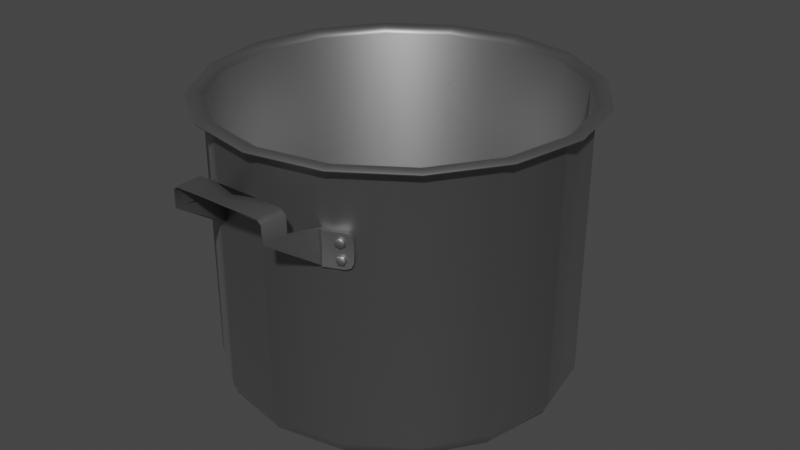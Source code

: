 # Source: Pot.blend  (saved by Blender 2.93.20; exported with 4.5.12 LTS)
import bpy
from mathutils import Matrix  # noqa: F401  (used for matrix-valued properties, if any)

bpy.ops.wm.read_factory_settings(use_empty=True)
scene = bpy.context.scene
scene.name = 'Scene'

# ---- collections
col_collection = bpy.data.collections.new('Collection'); scene.collection.children.link(col_collection)

# ---- materials (node trees are filled in below, after node groups)
mat_pot_m = bpy.data.materials.new('Pot_M')

# ---- node groups
ng_auto_smooth = bpy.data.node_groups.new('Auto Smooth', 'GeometryNodeTree')
_s = ng_auto_smooth.interface.new_socket(name='Geometry', in_out='OUTPUT', socket_type='NodeSocketGeometry')
_s = ng_auto_smooth.interface.new_socket(name='Geometry', in_out='INPUT', socket_type='NodeSocketGeometry')
_s = ng_auto_smooth.interface.new_socket(name='Angle', in_out='INPUT', socket_type='NodeSocketFloat')
_s.subtype = 'ANGLE'
_s.min_value = 0.0
_s.max_value = 3.142
ng_auto_smooth.is_modifier = True
_N = ng_auto_smooth.nodes; _L = ng_auto_smooth.links
n0 = _N.new('NodeGroupOutput'); n0.name = 'Group Output'; n0.location = (480, -100)
n1 = _N.new('NodeGroupInput'); n1.name = 'Group Input'; n1.location = (-420, -300)
n2 = _N.new('NodeGroupInput'); n2.name = 'Group Input.001'; n2.location = (-60, -100)
n3 = _N.new('GeometryNodeSetShadeSmooth'); n3.name = 'Set Shade Smooth'; n3.location = (120, -100)
n3.domain = 'EDGE'
n4 = _N.new('GeometryNodeSetShadeSmooth'); n4.name = 'Set Shade Smooth.001'; n4.location = (300, -100)
n5 = _N.new('GeometryNodeInputMeshEdgeAngle'); n5.name = 'Edge Angle'; n5.location = (-420, -220)
n6 = _N.new('GeometryNodeInputEdgeSmooth'); n6.name = 'Is Edge Smooth'; n6.location = (-60, -160)
n7 = _N.new('GeometryNodeInputShadeSmooth'); n7.name = 'Is Face Smooth'; n7.location = (-240, -340)
n8 = _N.new('FunctionNodeBooleanMath'); n8.name = 'Boolean Math'; n8.location = (-60, -220)
n9 = _N.new('FunctionNodeCompare'); n9.name = 'Compare'; n9.location = (-240, -180)
n9.operation = 'LESS_EQUAL'
_L.new(n5.outputs[0], n9.inputs[0])
_L.new(n4.outputs[0], n0.inputs[0])
_L.new(n1.outputs[1], n9.inputs[1])
_L.new(n9.outputs[0], n8.inputs[0])
_L.new(n7.outputs[0], n8.inputs[1])
_L.new(n2.outputs[0], n3.inputs[0])
_L.new(n6.outputs[0], n3.inputs[1])
_L.new(n3.outputs[0], n4.inputs[0])
_L.new(n8.outputs[0], n3.inputs[2])
n0.is_active_output = True

# ---- material node trees
mat_pot_m.use_nodes = True; mat_pot_m.node_tree.nodes.clear()
_N = mat_pot_m.node_tree.nodes; _L = mat_pot_m.node_tree.links
n0 = _N.new('ShaderNodeBsdfPrincipled'); n0.name = 'Principled BSDF'; n0.location = (10, 300)
n0.distribution = 'GGX'
n0.subsurface_method = 'BURLEY'
n0.inputs[0].default_value = (0.3108, 0.3108, 0.3108, 1.0)
n0.inputs[1].default_value = 0.9412
n0.inputs[3].default_value = 1.45
n0.inputs[27].default_value = (0.0, 0.0, 0.0, 1.0)
n0.inputs[28].default_value = 1.0
n1 = _N.new('ShaderNodeOutputMaterial'); n1.name = 'Material Output'; n1.location = (300, 300)
_L.new(n0.outputs[0], n1.inputs[0])
n1.is_active_output = True

# ---- world
world_world = bpy.data.worlds.new('World'); scene.world = world_world
world_world.use_nodes = True; world_world.node_tree.nodes.clear()
_N = world_world.node_tree.nodes; _L = world_world.node_tree.links
n0 = _N.new('ShaderNodeOutputWorld'); n0.name = 'World Output'; n0.location = (300, 300)
n1 = _N.new('ShaderNodeBackground'); n1.name = 'Background'; n1.location = (10, 300)
n1.inputs[0].default_value = (0.05088, 0.05088, 0.05088, 1.0)
_L.new(n1.outputs[0], n0.inputs[0])
n0.is_active_output = True
world_world.color = (0.05088, 0.05088, 0.05088)
world_world.use_sun_shadow = False
world_world.sun_shadow_jitter_overblur = 0.0

# ---- meshes
me_plane = bpy.data.meshes.new('Plane')
me_plane.from_pydata([(0.0, 0.0, 0.0), (2.638e-08, 0.6036, 0.0), (-2.638e-08, -0.6036, 0.0), (-0.6036, 2.638e-08, 0.0), (0.6036, -2.638e-08, 0.0), (0.5152, -0.5152, 0.0), (-0.5152, -0.5152, 0.0), (-0.5152, 0.5152, 0.0), (0.5152, 0.5152, 0.0), (-0.8211, -0.8211, 1.826), (0.8211, -0.8211, 1.826), (-0.8211, 0.8211, 1.826), (0.8211, 0.8211, 1.826), (-1.161, 9.433e-08, 1.826), (-1.204e-07, -1.161, 1.826), (1.161, -1.018e-07, 1.826), (7.57e-08, 1.161, 1.826), (-1.073, -0.4444, 1.826), (0.4444, -1.073, 1.826), (1.073, 0.4444, 1.826), (-0.4444, 1.073, 1.826), (-1.073, 0.4444, 1.826), (-0.4444, -1.073, 1.826), (1.073, -0.4444, 1.826), (0.4444, 1.073, 1.826), (-0.7573, -0.7573, 0.0), (-0.8211, -0.8211, 0.1006), (-0.8024, -0.8024, 0.02946), (0.7573, -0.7573, 0.0), (0.8211, -0.8211, 0.1006), (0.8024, -0.8024, 0.02946), (-0.7573, 0.7573, 0.0), (-0.8211, 0.8211, 0.1006), (-0.8024, 0.8024, 0.02946), (0.7573, 0.7573, 0.0), (0.8211, 0.8211, 0.1006), (0.8024, 0.8024, 0.02946), (-1.049, 8.063e-08, 0.0), (-1.161, 9.433e-08, 0.1006), (-1.128, 9.034e-08, 0.02946), (-1.015e-07, -1.049, 0.0), (-1.204e-07, -1.161, 0.1006), (-1.148e-07, -1.128, 0.02946), (1.049, -8.658e-08, 0.0), (1.161, -1.018e-07, 0.1006), (1.128, -9.732e-08, 0.02946), (6.576e-08, 1.049, 0.0), (7.57e-08, 1.161, 0.1006), (7.288e-08, 1.128, 0.02946), (-1.073, -0.4444, 0.1006), (-0.9571, -0.459, 0.0), (-1.039, -0.4487, 0.02946), (0.4444, -1.073, 0.1006), (0.459, -0.9571, 0.0), (0.4487, -1.039, 0.02946), (1.073, 0.4444, 0.1006), (0.9571, 0.459, 0.0), (1.039, 0.4487, 0.02946), (-0.4444, 1.073, 0.1006), (-0.459, 0.9571, 0.0), (-0.4487, 1.039, 0.02946), (-1.073, 0.4444, 0.1006), (-0.9571, 0.459, 0.0), (-1.039, 0.4487, 0.02946), (-0.4444, -1.073, 0.1006), (-0.459, -0.9571, 0.0), (-0.4487, -1.039, 0.02946), (1.073, -0.4444, 0.1006), (0.9571, -0.459, 0.0), (1.039, -0.4487, 0.02946), (0.4444, 1.073, 0.1006), (0.459, 0.9571, 0.0), (0.4487, 1.039, 0.02946), (-0.8313, -0.8313, 1.85), (0.8313, -0.8313, 1.85), (-0.8313, 0.8313, 1.85), (0.8313, 0.8313, 1.85), (-1.176, 9.551e-08, 1.85), (-1.219e-07, -1.176, 1.85), (1.176, -1.03e-07, 1.85), (7.669e-08, 1.176, 1.85), (-1.086, -0.4499, 1.85), (0.4499, -1.086, 1.85), (1.086, 0.4499, 1.85), (-0.4499, 1.086, 1.85), (-1.086, 0.4499, 1.85), (-0.4499, -1.086, 1.85), (1.086, -0.4499, 1.85), (0.4499, 1.086, 1.85), (-0.8664, -0.8686, 1.87), (0.8664, -0.8686, 1.87), (-0.8664, 0.8642, 1.87), (0.8664, 0.8642, 1.87), (-1.225, -0.002212, 1.87), (-1.268e-07, -1.227, 1.87), (1.225, -0.002212, 1.87), (8.016e-08, 1.223, 1.87), (-1.132, -0.4711, 1.87), (0.4689, -1.134, 1.87), (1.132, 0.4667, 1.87), (-0.4689, 1.13, 1.87), (-1.132, 0.4667, 1.87), (-0.4689, -1.134, 1.87), (1.132, -0.4711, 1.87), (0.4689, 1.13, 1.87), (-0.8874, -0.8896, 1.848), (0.8874, -0.8896, 1.848), (-0.8874, 0.8852, 1.848), (0.8874, 0.8852, 1.848), (-1.255, -0.002212, 1.848), (-1.3e-07, -1.257, 1.848), (1.255, -0.002212, 1.848), (8.195e-08, 1.253, 1.848), (-1.159, -0.4825, 1.848), (0.4802, -1.162, 1.848), (1.159, 0.478, 1.848), (-0.4802, 1.157, 1.848), (-1.159, 0.478, 1.848), (-0.4802, -1.162, 1.848), (1.159, -0.4825, 1.848), (0.4802, 1.157, 1.848)], [], [(35, 70, 24, 12), (47, 58, 20, 16), (6, 3, 0, 2), (44, 55, 19, 15), (2, 0, 4, 5), (67, 44, 15, 23), (29, 67, 23, 10), (38, 49, 17, 13), (26, 64, 22, 9), (41, 52, 18, 14), (32, 61, 21, 11), (50, 37, 3, 6), (3, 7, 1, 0), (7, 59, 46, 1), (0, 1, 8, 4), (70, 47, 16, 24), (37, 62, 7, 3), (61, 38, 13, 21), (64, 41, 14, 22), (65, 6, 2, 40), (40, 2, 5, 53), (5, 4, 43, 68), (4, 8, 56, 43), (1, 46, 71, 8), (25, 50, 6, 65), (53, 5, 68, 28), (55, 35, 12, 19), (8, 71, 34, 56), (52, 29, 10, 18), (62, 31, 59, 7), (58, 32, 11, 20), (50, 25, 27, 51), (51, 27, 26, 49), (53, 28, 30, 54), (54, 30, 29, 52), (56, 34, 36, 57), (57, 36, 35, 55), (59, 31, 33, 60), (60, 33, 32, 58), (62, 37, 39, 63), (63, 39, 38, 61), (65, 40, 42, 66), (66, 42, 41, 64), (68, 43, 45, 69), (69, 45, 44, 67), (71, 46, 48, 72), (72, 48, 47, 70), (37, 50, 51, 39), (39, 51, 49, 38), (40, 53, 54, 42), (42, 54, 52, 41), (43, 56, 57, 45), (45, 57, 55, 44), (46, 59, 60, 48), (48, 60, 58, 47), (31, 62, 63, 33), (33, 63, 61, 32), (25, 65, 66, 27), (27, 66, 64, 26), (28, 68, 69, 30), (30, 69, 67, 29), (34, 71, 72, 36), (36, 72, 70, 35), (49, 26, 9, 17), (24, 16, 80, 88), (17, 9, 73, 81), (12, 24, 88, 76), (13, 17, 81, 77), (18, 10, 74, 82), (14, 18, 82, 78), (19, 12, 76, 83), (15, 19, 83, 79), (20, 11, 75, 84), (16, 20, 84, 80), (21, 13, 77, 85), (11, 21, 85, 75), (22, 14, 78, 86), (9, 22, 86, 73), (23, 15, 79, 87), (10, 23, 87, 74), (78, 82, 98, 94), (83, 76, 92, 99), (79, 83, 99, 95), (84, 75, 91, 100), (80, 84, 100, 96), (85, 77, 93, 101), (75, 85, 101, 91), (86, 78, 94, 102), (73, 86, 102, 89), (87, 79, 95, 103), (74, 87, 103, 90), (88, 80, 96, 104), (81, 73, 89, 97), (76, 88, 104, 92), (77, 81, 97, 93), (82, 74, 90, 98), (90, 103, 119, 106), (104, 96, 112, 120), (97, 89, 105, 113), (92, 104, 120, 108), (93, 97, 113, 109), (98, 90, 106, 114), (94, 98, 114, 110), (99, 92, 108, 115), (95, 99, 115, 111), (100, 91, 107, 116), (96, 100, 116, 112), (101, 93, 109, 117), (91, 101, 117, 107), (102, 94, 110, 118), (89, 102, 118, 105), (103, 95, 111, 119)])
me_plane.polygons.foreach_set('use_smooth', [True] * 112)
_k = set([(105, 113), (105, 118), (106, 114), (106, 119), (107, 116), (107, 117), (108, 115), (108, 120), (109, 113), (109, 117), (110, 114), (110, 118), (111, 115), (111, 119), (112, 116), (112, 120)])
me_plane.attributes.new('sharp_edge', 'BOOLEAN', 'EDGE').data.foreach_set('value', [ (min(e.vertices), max(e.vertices)) in _k for e in me_plane.edges])
_uv = me_plane.uv_layers.new(name='UVMap')
_uv.uv.foreach_set('vector', [1.0, 1.0, 0.75, 1.0, 0.75, 1.0, 1.0, 1.0, 0.5, 1.0, 0.25, 1.0, 0.25, 1.0, 0.5, 1.0, 0.25, 0.25, 0.25, 0.5, 0.5, 0.5, 0.5, 0.25, 1.0, 0.5, 1.0, 0.75, 1.0, 0.75, 1.0, 0.5, 0.5, 0.25, 0.5, 0.5, 0.75, 0.5, 0.75, 0.25, 1.0, 0.25, 1.0, 0.5, 1.0, 0.5, 1.0, 0.25, 1.0, 0.0, 1.0, 0.25, 1.0, 0.25, 1.0, 0.0, 0.0, 0.5, 0.0, 0.25, 0.0, 0.25, 0.0, 0.5, 0.0, 0.0, 0.25, 0.0, 0.25, 0.0, 0.0, 0.0, 0.5, 0.0, 0.75, 0.0, 0.75, 0.0, 0.5, 0.0, 0.0, 1.0, 0.0, 0.75, 0.0, 0.75, 0.0, 1.0, 0.05186, 0.25, 0.05038, 0.5, 0.25, 0.5, 0.25, 0.25, 0.25, 0.5, 0.25, 0.75, 0.5, 0.75, 0.5, 0.5, 0.25, 0.75, 0.25, 0.9481, 0.5, 0.9496, 0.5, 0.75, 0.5, 0.5, 0.5, 0.75, 0.75, 0.75, 0.75, 0.5, 0.75, 1.0, 0.5, 1.0, 0.5, 1.0, 0.75, 1.0, 0.05038, 0.5, 0.05186, 0.75, 0.25, 0.75, 0.25, 0.5, 0.0, 0.75, 0.0, 0.5, 0.0, 0.5, 0.0, 0.75, 0.25, 0.0, 0.5, 0.0, 0.5, 0.0, 0.25, 0.0, 0.25, 0.05186, 0.25, 0.25, 0.5, 0.25, 0.5, 0.05038, 0.5, 0.05038, 0.5, 0.25, 0.75, 0.25, 0.75, 0.05186, 0.75, 0.25, 0.75, 0.5, 0.9496, 0.5, 0.9481, 0.25, 0.75, 0.5, 0.75, 0.75, 0.9481, 0.75, 0.9496, 0.5, 0.5, 0.75, 0.5, 0.9496, 0.75, 0.9481, 0.75, 0.75, 0.07016, 0.07016, 0.05186, 0.25, 0.25, 0.25, 0.25, 0.05186, 0.75, 0.05186, 0.75, 0.25, 0.9481, 0.25, 0.9298, 0.07016, 1.0, 0.75, 1.0, 1.0, 1.0, 1.0, 1.0, 0.75, 0.75, 0.75, 0.75, 0.9481, 0.9298, 0.9298, 0.9481, 0.75, 0.75, 0.0, 1.0, 0.0, 1.0, 0.0, 0.75, 0.0, 0.05186, 0.75, 0.07016, 0.9298, 0.25, 0.9481, 0.25, 0.75, 0.25, 1.0, 0.0, 1.0, 0.0, 1.0, 0.25, 1.0, 0.05186, 0.25, 0.07016, 0.07016, 0.001423, 0.001423, 0.0, 0.2438, 0.0, 0.2438, 0.001423, 0.001423, 0.0, 0.0, 0.0, 0.25, 0.75, 0.05186, 0.9298, 0.07016, 0.9986, 0.001423, 0.7562, 0.0, 0.7562, 0.0, 0.9986, 0.001423, 1.0, 0.0, 0.75, 0.0, 0.9481, 0.75, 0.9298, 0.9298, 0.9986, 0.9986, 1.0, 0.7562, 1.0, 0.7562, 0.9986, 0.9986, 1.0, 1.0, 1.0, 0.75, 0.25, 0.9481, 0.07016, 0.9298, 0.001423, 0.9986, 0.2438, 1.0, 0.2438, 1.0, 0.001423, 0.9986, 0.0, 1.0, 0.25, 1.0, 0.05186, 0.75, 0.05038, 0.5, 0.0, 0.5, 0.0, 0.7562, 0.0, 0.7562, 0.0, 0.5, 0.0, 0.5, 0.0, 0.75, 0.25, 0.05186, 0.5, 0.05038, 0.5, 0.0, 0.2438, 0.0, 0.2438, 0.0, 0.5, 0.0, 0.5, 0.0, 0.25, 0.0, 0.9481, 0.25, 0.9496, 0.5, 1.0, 0.5, 1.0, 0.2438, 1.0, 0.2438, 1.0, 0.5, 1.0, 0.5, 1.0, 0.25, 0.75, 0.9481, 0.5, 0.9496, 0.5, 1.0, 0.7562, 1.0, 0.7562, 1.0, 0.5, 1.0, 0.5, 1.0, 0.75, 1.0, 0.05038, 0.5, 0.05186, 0.25, 0.0, 0.2438, 0.0, 0.5, 0.0, 0.5, 0.0, 0.2438, 0.0, 0.25, 0.0, 0.5, 0.5, 0.05038, 0.75, 0.05186, 0.7562, 0.0, 0.5, 0.0, 0.5, 0.0, 0.7562, 0.0, 0.75, 0.0, 0.5, 0.0, 0.9496, 0.5, 0.9481, 0.75, 1.0, 0.7562, 1.0, 0.5, 1.0, 0.5, 1.0, 0.7562, 1.0, 0.75, 1.0, 0.5, 0.5, 0.9496, 0.25, 0.9481, 0.2438, 1.0, 0.5, 1.0, 0.5, 1.0, 0.2438, 1.0, 0.25, 1.0, 0.5, 1.0, 0.07016, 0.9298, 0.05186, 0.75, 0.0, 0.7562, 0.001423, 0.9986, 0.001423, 0.9986, 0.0, 0.7562, 0.0, 0.75, 0.0, 1.0, 0.07016, 0.07016, 0.25, 0.05186, 0.2438, 0.0, 0.001423, 0.001423, 0.001423, 0.001423, 0.2438, 0.0, 0.25, 0.0, 0.0, 0.0, 0.9298, 0.07016, 0.9481, 0.25, 1.0, 0.2438, 0.9986, 0.001423, 0.9986, 0.001423, 1.0, 0.2438, 1.0, 0.25, 1.0, 0.0, 0.9298, 0.9298, 0.75, 0.9481, 0.7562, 1.0, 0.9986, 0.9986, 0.9986, 0.9986, 0.7562, 1.0, 0.75, 1.0, 1.0, 1.0, 0.0, 0.25, 0.0, 0.0, 0.0, 0.0, 0.0, 0.25, 0.75, 1.0, 0.5, 1.0, 0.5, 1.0, 0.75, 1.0, 0.0, 0.25, 0.0, 0.0, 0.0, 0.0, 0.0, 0.25, 1.0, 1.0, 0.75, 1.0, 0.75, 1.0, 1.0, 1.0, 0.0, 0.5, 0.0, 0.25, 0.0, 0.25, 0.0, 0.5, 0.75, 0.0, 1.0, 0.0, 1.0, 0.0, 0.75, 0.0, 0.5, 0.0, 0.75, 0.0, 0.75, 0.0, 0.5, 0.0, 1.0, 0.75, 1.0, 1.0, 1.0, 1.0, 1.0, 0.75, 1.0, 0.5, 1.0, 0.75, 1.0, 0.75, 1.0, 0.5, 0.25, 1.0, 0.0, 1.0, 0.0, 1.0, 0.25, 1.0, 0.5, 1.0, 0.25, 1.0, 0.25, 1.0, 0.5, 1.0, 0.0, 0.75, 0.0, 0.5, 0.0, 0.5, 0.0, 0.75, 0.0, 1.0, 0.0, 0.75, 0.0, 0.75, 0.0, 1.0, 0.25, 0.0, 0.5, 0.0, 0.5, 0.0, 0.25, 0.0, 0.0, 0.0, 0.25, 0.0, 0.25, 0.0, 0.0, 0.0, 1.0, 0.25, 1.0, 0.5, 1.0, 0.5, 1.0, 0.25, 1.0, 0.0, 1.0, 0.25, 1.0, 0.25, 1.0, 0.0, 0.5, 0.0, 0.75, 0.0, 0.75, 0.0, 0.5, 0.0, 1.0, 0.75, 1.0, 1.0, 1.0, 1.0, 1.0, 0.75, 1.0, 0.5, 1.0, 0.75, 1.0, 0.75, 1.0, 0.5, 0.25, 1.0, 0.0, 1.0, 0.0, 1.0, 0.25, 1.0, 0.5, 1.0, 0.25, 1.0, 0.25, 1.0, 0.5, 1.0, 0.0, 0.75, 0.0, 0.5, 0.0, 0.5, 0.0, 0.75, 0.0, 1.0, 0.0, 0.75, 0.0, 0.75, 0.0, 1.0, 0.25, 0.0, 0.5, 0.0, 0.5, 0.0, 0.25, 0.0, 0.0, 0.0, 0.25, 0.0, 0.25, 0.0, 0.0, 0.0, 1.0, 0.25, 1.0, 0.5, 1.0, 0.5, 1.0, 0.25, 1.0, 0.0, 1.0, 0.25, 1.0, 0.25, 1.0, 0.0, 0.75, 1.0, 0.5, 1.0, 0.5, 1.0, 0.75, 1.0, 0.0, 0.25, 0.0, 0.0, 0.0, 0.0, 0.0, 0.25, 1.0, 1.0, 0.75, 1.0, 0.75, 1.0, 1.0, 1.0, 0.0, 0.5, 0.0, 0.25, 0.0, 0.25, 0.0, 0.5, 0.75, 0.0, 1.0, 0.0, 1.0, 0.0, 0.75, 0.0, 1.0, 0.0, 1.0, 0.25, 1.0, 0.25, 1.0, 0.0, 0.75, 1.0, 0.5, 1.0, 0.5, 1.0, 0.75, 1.0, 0.0, 0.25, 0.0, 0.0, 0.0, 0.0, 0.0, 0.25, 1.0, 1.0, 0.75, 1.0, 0.75, 1.0, 1.0, 1.0, 0.0, 0.5, 0.0, 0.25, 0.0, 0.25, 0.0, 0.5, 0.75, 0.0, 1.0, 0.0, 1.0, 0.0, 0.75, 0.0, 0.5, 0.0, 0.75, 0.0, 0.75, 0.0, 0.5, 0.0, 1.0, 0.75, 1.0, 1.0, 1.0, 1.0, 1.0, 0.75, 1.0, 0.5, 1.0, 0.75, 1.0, 0.75, 1.0, 0.5, 0.25, 1.0, 0.0, 1.0, 0.0, 1.0, 0.25, 1.0, 0.5, 1.0, 0.25, 1.0, 0.25, 1.0, 0.5, 1.0, 0.0, 0.75, 0.0, 0.5, 0.0, 0.5, 0.0, 0.75, 0.0, 1.0, 0.0, 0.75, 0.0, 0.75, 0.0, 1.0, 0.25, 0.0, 0.5, 0.0, 0.5, 0.0, 0.25, 0.0, 0.0, 0.0, 0.25, 0.0, 0.25, 0.0, 0.0, 0.0, 1.0, 0.25, 1.0, 0.5, 1.0, 0.5, 1.0, 0.25])
me_plane.materials.append(mat_pot_m)
me_plane.use_remesh_fix_poles = True
me_plane.use_remesh_preserve_attributes = False
me_plane.update()
me_plane_001 = bpy.data.meshes.new('Plane.001')
me_plane_001.from_pydata([(0.2999, -1.304, 1.64), (0.0, -1.304, 1.64), (0.2999, -1.467, 1.64), (0.0, -1.467, 1.64), (0.3261, -1.467, 1.619), (0.3261, -1.304, 1.619), (0.3261, -1.467, 1.509), (0.3261, -1.304, 1.509), (0.379, -1.086, 1.266), (0.379, -1.086, 1.48), (0.3024, -1.304, 1.65), (0.0, -1.304, 1.651), (0.3015, -1.467, 1.649), (0.0, -1.467, 1.65), (0.3316, -1.467, 1.624), (0.3401, -1.304, 1.621), (0.3324, -1.466, 1.509), (0.3449, -1.306, 1.51), (0.3939, -1.11, 1.266), (0.389, -1.108, 1.481), (0.3981, -1.12, 1.266), (0.3986, -1.119, 1.48), (0.2999, -1.404, 1.64), (0.0, -1.404, 1.64), (0.3261, -1.404, 1.619), (0.3261, -1.404, 1.509), (0.3789, -1.078, 1.372), (0.542, -1.008, 1.371), (0.302, -1.404, 1.65), (0.0, -1.404, 1.65), (0.3358, -1.404, 1.623), (0.3387, -1.405, 1.51), (0.3914, -1.101, 1.372), (0.5464, -1.017, 1.371), (0.3983, -1.113, 1.372), (0.5582, -1.041, 1.371), (0.5421, -1.01, 1.308), (0.5015, -1.035, 1.265), (0.5302, -1.019, 1.277), (0.5015, -1.035, 1.48), (0.5421, -1.01, 1.434), (0.5302, -1.019, 1.466), (0.5464, -1.019, 1.308), (0.5058, -1.044, 1.265), (0.5345, -1.028, 1.277), (0.5057, -1.044, 1.48), (0.5464, -1.019, 1.433), (0.5345, -1.028, 1.466), (0.5173, -1.066, 1.264), (0.5583, -1.043, 1.308), (0.5464, -1.051, 1.277), (0.558, -1.043, 1.433), (0.5168, -1.065, 1.479), (0.5459, -1.051, 1.466), (0.4661, -1.084, 1.314), (0.4832, -1.079, 1.288), (0.5126, -1.067, 1.291), (0.5248, -1.059, 1.32), (0.5077, -1.064, 1.346), (0.4784, -1.077, 1.343), (0.4647, -1.083, 1.402), (0.4916, -1.071, 1.385), (0.5178, -1.06, 1.403), (0.5171, -1.063, 1.437), (0.4902, -1.075, 1.453), (0.464, -1.084, 1.435), (0.4876, -1.088, 1.288), (0.4705, -1.093, 1.314), (0.4827, -1.087, 1.343), (0.5169, -1.076, 1.291), (0.5292, -1.068, 1.32), (0.5121, -1.074, 1.346), (0.496, -1.081, 1.385), (0.4691, -1.093, 1.402), (0.4684, -1.094, 1.435), (0.5222, -1.069, 1.403), (0.5215, -1.072, 1.437), (0.4946, -1.084, 1.453), (0.4933, -1.091, 1.295), (0.4806, -1.096, 1.315), (0.4897, -1.091, 1.337), (0.5152, -1.082, 1.298), (0.5243, -1.077, 1.319), (0.5116, -1.081, 1.339), (0.4984, -1.087, 1.394), (0.4784, -1.096, 1.406), (0.4778, -1.096, 1.431), (0.5179, -1.078, 1.407), (0.5174, -1.08, 1.432), (0.4974, -1.089, 1.444)], [], [(23, 1, 0, 22), (24, 5, 7, 25), (25, 7, 9, 26), (39, 9, 19, 45), (29, 28, 10, 11), (24, 4, 2, 22), (4, 14, 12, 2), (30, 31, 17, 15), (31, 32, 19, 17), (42, 33, 35, 49), (0, 1, 11, 10), (3, 2, 12, 13), (23, 3, 13, 29), (5, 24, 22, 0), (15, 5, 0, 10), (4, 6, 16, 14), (7, 5, 15, 17), (6, 8, 18, 16), (9, 7, 17, 19), (36, 27, 33, 42), (18, 43, 48, 20), (32, 18, 20, 34), (57, 58, 71, 70), (45, 19, 21, 52), (33, 46, 51, 35), (19, 32, 34, 21), (61, 62, 75, 72), (27, 40, 46, 33), (1, 23, 29, 11), (16, 18, 32, 31), (14, 16, 31, 30), (30, 15, 10, 28), (14, 30, 28, 12), (13, 12, 28, 29), (8, 37, 43, 18), (6, 25, 26, 8), (4, 24, 25, 6), (3, 23, 22, 2), (36, 42, 44, 38), (38, 44, 43, 37), (39, 45, 47, 41), (41, 47, 46, 40), (42, 49, 50, 44), (44, 50, 48, 43), (51, 46, 47, 53), (53, 47, 45, 52), (20, 48, 55, 54), (48, 50, 56, 55), (50, 49, 57, 56), (49, 35, 58, 57), (35, 34, 59, 58), (34, 20, 54, 59), (34, 35, 61, 60), (35, 51, 62, 61), (51, 53, 63, 62), (53, 52, 64, 63), (52, 21, 65, 64), (21, 34, 60, 65), (70, 71, 83, 82), (74, 73, 85, 86), (59, 54, 67, 68), (62, 63, 76, 75), (58, 59, 68, 71), (60, 61, 72, 73), (55, 56, 69, 66), (63, 64, 77, 76), (65, 60, 73, 74), (56, 57, 70, 69), (64, 65, 74, 77), (54, 55, 66, 67), (78, 81, 82, 79), (79, 82, 83, 80), (77, 74, 86, 89), (68, 67, 79, 80), (72, 75, 87, 84), (71, 68, 80, 83), (66, 69, 81, 78), (75, 76, 88, 87), (73, 72, 84, 85), (69, 70, 82, 81), (76, 77, 89, 88), (67, 66, 78, 79), (85, 88, 89, 86), (84, 87, 88, 85)])
me_plane_001.polygons.foreach_set('use_smooth', [True] * 84)
_k = set([(0, 1), (0, 5), (2, 3), (2, 4), (4, 6), (5, 7), (6, 8), (7, 9), (10, 11), (10, 15), (12, 13), (12, 14), (14, 16), (15, 17), (16, 18), (17, 19), (18, 20), (18, 32), (19, 21), (19, 32), (20, 34), (20, 48), (21, 34), (21, 52), (35, 49), (35, 51), (48, 50), (49, 50), (51, 53), (52, 53), (54, 55), (54, 59), (55, 56), (56, 57), (57, 58), (58, 59), (60, 61), (60, 65), (61, 62), (62, 63), (63, 64), (64, 65)])
me_plane_001.attributes.new('sharp_edge', 'BOOLEAN', 'EDGE').data.foreach_set('value', [ (min(e.vertices), max(e.vertices)) in _k for e in me_plane_001.edges])
_uv = me_plane_001.uv_layers.new(name='UVMap')
_uv.uv.foreach_set('vector', [0.0, 0.5, 0.0, 1.0, 1.0, 1.0, 1.0, 0.5, 1.0, 0.5, 1.0, 1.0, 1.0, 1.0, 1.0, 0.5, 1.0, 0.5, 1.0, 1.0, 1.0, 1.0, 1.0, 0.5, 1.0, 1.0, 1.0, 1.0, 1.0, 0.9954, 1.0, 1.0, 0.0, 0.5, 1.0, 0.5, 1.0, 1.0, 0.0, 1.0, 1.0, 0.5, 1.0, 0.0, 1.0, 0.0, 1.0, 0.5, 1.0, 0.0, 1.0, 0.0, 1.0, 0.0, 1.0, 0.0, 1.0, 0.5, 1.0, 0.5, 1.0, 1.0, 1.0, 1.0, 1.0, 0.5, 1.0, 0.5, 1.0, 0.9954, 1.0, 1.0, 1.0, 0.2095, 1.0, 0.5, 1.0, 0.5, 1.0, 0.2095, 1.0, 1.0, 0.0, 1.0, 0.0, 1.0, 1.0, 1.0, 0.0, 0.0, 1.0, 0.0, 1.0, 0.0, 0.0, 0.0, 0.0, 0.5, 0.0, 0.0, 0.0, 0.0, 0.0, 0.5, 1.0, 1.0, 1.0, 0.5, 1.0, 0.5, 1.0, 1.0, 1.0, 1.0, 1.0, 1.0, 1.0, 1.0, 1.0, 1.0, 1.0, 0.0, 1.0, 0.0, 1.0, 0.0, 1.0, 0.0, 1.0, 1.0, 1.0, 1.0, 1.0, 1.0, 1.0, 1.0, 1.0, 0.0, 1.0, 0.0, 1.0, -0.007098, 1.0, 0.0, 1.0, 1.0, 1.0, 1.0, 1.0, 1.0, 1.0, 0.9954, 1.0, 0.2095, 1.0, 0.5, 1.0, 0.5, 1.0, 0.2095, 1.0, -0.007098, 1.0, 0.0, 1.0, 0.0, 1.0, 0.0, 1.0, 0.5, 1.0, -0.007098, 1.0, 0.0, 1.0, 0.5, 1.0, 0.2218, 1.0, 0.3952, 1.0, 0.3952, 1.0, 0.2218, 1.0, 1.0, 1.0, 0.9954, 1.0, 1.0, 1.0, 1.0, 1.0, 0.5, 1.0, 0.7905, 1.0, 0.7905, 1.0, 0.5, 1.0, 0.9954, 1.0, 0.5, 1.0, 0.5, 1.0, 1.0, 1.0, 0.6048, 1.0, 0.7763, 1.0, 0.7763, 1.0, 0.6048, 1.0, 0.5, 1.0, 0.7905, 1.0, 0.7905, 1.0, 0.5, 0.0, 1.0, 0.0, 0.5, 0.0, 0.5, 0.0, 1.0, 1.0, 0.0, 1.0, -0.007098, 1.0, 0.5, 1.0, 0.5, 1.0, 0.0, 1.0, 0.0, 1.0, 0.5, 1.0, 0.5, 1.0, 0.5, 1.0, 1.0, 1.0, 1.0, 1.0, 0.5, 1.0, 0.0, 1.0, 0.5, 1.0, 0.5, 1.0, 0.0, 0.0, 0.0, 1.0, 0.0, 1.0, 0.5, 0.0, 0.5, 1.0, 0.0, 1.0, 0.0, 1.0, 0.0, 1.0, -0.007098, 1.0, 0.0, 1.0, 0.5, 1.0, 0.5, 1.0, 0.0, 1.0, 0.0, 1.0, 0.5, 1.0, 0.5, 1.0, 0.0, 0.0, 0.0, 0.0, 0.5, 1.0, 0.5, 1.0, 0.0, 1.0, 0.2095, 1.0, 0.2095, 1.0, 0.0, 1.0, 0.02046, 1.0, 0.02046, 1.0, 0.0, 1.0, 0.0, 1.0, 0.0, 1.0, 1.0, 1.0, 1.0, 1.0, 1.0, 1.0, 0.9795, 1.0, 0.9795, 1.0, 1.0, 1.0, 0.7905, 1.0, 0.7905, 1.0, 0.2095, 1.0, 0.2095, 1.0, 0.02045, 1.0, 0.0, 1.0, 0.0, 1.0, 0.02045, 1.0, 0.0, 1.0, 0.0, 1.0, 0.7905, 1.0, 0.7905, 1.0, 1.0, 1.0, 0.9795, 1.0, 0.9795, 1.0, 1.0, 1.0, 1.0, 1.0, 1.0, 1.0, 0.0, 1.0, 0.0, 1.0, 0.09607, 1.0, 0.1033, 1.0, 0.0, 1.0, 0.02045, 1.0, 0.1249, 1.0, 0.09607, 1.0, 0.02045, 1.0, 0.2095, 1.0, 0.2218, 1.0, 0.1249, 1.0, 0.2095, 1.0, 0.5, 1.0, 0.3952, 1.0, 0.2218, 1.0, 0.5, 1.0, 0.5, 1.0, 0.3961, 1.0, 0.3952, 1.0, 0.5, 1.0, 0.0, 1.0, 0.1033, 1.0, 0.3961, 1.0, 0.5, 1.0, 0.5, 1.0, 0.6048, 1.0, 0.604, 1.0, 0.5, 1.0, 0.7905, 1.0, 0.7763, 1.0, 0.6048, 1.0, 0.7905, 1.0, 0.9795, 1.0, 0.8747, 1.0, 0.7763, 1.0, 0.9795, 1.0, 1.0, 1.0, 0.9039, 1.0, 0.8747, 1.0, 1.0, 1.0, 1.0, 1.0, 0.8967, 1.0, 0.9039, 1.0, 1.0, 1.0, 0.5, 1.0, 0.604, 1.0, 0.8967, 1.0, 0.2218, 1.0, 0.3952, 1.0, 0.3952, 1.0, 0.2218, 1.0, 0.8967, 1.0, 0.604, 1.0, 0.604, 1.0, 0.8967, 1.0, 0.3961, 1.0, 0.1033, 1.0, 0.1033, 1.0, 0.3961, 1.0, 0.7763, 1.0, 0.8747, 1.0, 0.8747, 1.0, 0.7763, 1.0, 0.3952, 1.0, 0.3961, 1.0, 0.3961, 1.0, 0.3952, 1.0, 0.604, 1.0, 0.6048, 1.0, 0.6048, 1.0, 0.604, 1.0, 0.09607, 1.0, 0.1249, 1.0, 0.1249, 1.0, 0.09607, 1.0, 0.8747, 1.0, 0.9039, 1.0, 0.9039, 1.0, 0.8747, 1.0, 0.8967, 1.0, 0.604, 1.0, 0.604, 1.0, 0.8967, 1.0, 0.1249, 1.0, 0.2218, 1.0, 0.2218, 1.0, 0.1249, 1.0, 0.9039, 1.0, 0.8967, 1.0, 0.8967, 1.0, 0.9039, 1.0, 0.1033, 1.0, 0.09607, 1.0, 0.09607, 1.0, 0.1033, 1.0, 0.09607, 1.0, 0.1249, 1.0, 0.2218, 1.0, 0.1033, 1.0, 0.1033, 1.0, 0.2218, 1.0, 0.3952, 1.0, 0.3961, 1.0, 0.9039, 1.0, 0.8967, 1.0, 0.8967, 1.0, 0.9039, 1.0, 0.3961, 1.0, 0.1033, 1.0, 0.1033, 1.0, 0.3961, 1.0, 0.6048, 1.0, 0.7763, 1.0, 0.7763, 1.0, 0.6048, 1.0, 0.3952, 1.0, 0.3961, 1.0, 0.3961, 1.0, 0.3952, 1.0, 0.09607, 1.0, 0.1249, 1.0, 0.1249, 1.0, 0.09607, 1.0, 0.7763, 1.0, 0.8747, 1.0, 0.8747, 1.0, 0.7763, 1.0, 0.604, 1.0, 0.6048, 1.0, 0.6048, 1.0, 0.604, 1.0, 0.1249, 1.0, 0.2218, 1.0, 0.2218, 1.0, 0.1249, 1.0, 0.8747, 1.0, 0.9039, 1.0, 0.9039, 1.0, 0.8747, 1.0, 0.1033, 1.0, 0.09607, 1.0, 0.09607, 1.0, 0.1033, 1.0, 0.604, 1.0, 0.8747, 1.0, 0.9039, 1.0, 0.8967, 1.0, 0.6048, 1.0, 0.7763, 1.0, 0.8747, 1.0, 0.604])
me_plane_001.materials.append(mat_pot_m)
me_plane_001.use_remesh_fix_poles = True
me_plane_001.use_remesh_preserve_attributes = False
me_plane_001.update()

# ---- objects
ob_pot = bpy.data.objects.new('Pot', me_plane)
ob_plane = bpy.data.objects.new('Plane', me_plane_001)

# ---- transforms, parenting, visibility, modifiers, constraints
ob_pot.location = (0.0, 0.0, 0.0)
_m = ob_pot.modifiers.new('Solidify', 'SOLIDIFY')
ob_plane.location = (0.0, 0.0, 0.0)
_m = ob_plane.modifiers.new('Mirror', 'MIRROR')
_m.use_axis = (True, True, False)
_m.use_clip = True
_m = ob_plane.modifiers.new('Auto Smooth', 'NODES')
_m.node_group = ng_auto_smooth
_gi = [s.identifier for s in ng_auto_smooth.interface.items_tree if s.item_type == 'SOCKET' and s.in_out == 'INPUT']
_m[_gi[1]] = 2.768  # Angle

# ---- collection membership
col_collection.objects.link(ob_pot)
col_collection.objects.link(ob_plane)

# ---- scene / render settings (as saved in the file)
scene.frame_start = 1; scene.frame_end = 250; scene.frame_set(1)
scene.render.engine = 'CYCLES'
scene.cycles.use_denoising = False
scene.cycles.samples = 128
scene.cycles.sampling_pattern = 'TABULATED_SOBOL'
scene.cycles.use_light_tree = False
scene.view_settings.view_transform = 'Filmic'
bpy.context.view_layer.update()

# ---- added for rendering (the .blend has no active camera and no usable light): camera, sun
cam_auto = bpy.data.cameras.new('AutoCamera')
cam_auto.lens = 50.0
cam_auto.sensor_width = 36.0
cam_auto.clip_end = 1000.0
ob_auto_camera = bpy.data.objects.new('AutoCamera', cam_auto)
scene.collection.objects.link(ob_auto_camera)
ob_auto_camera.location = (3.97961, -4.77554, 4.12353)
ob_auto_camera.rotation_euler = (1.09748, -7.21219e-08, 0.694738)
scene.camera = ob_auto_camera
light_auto_sun = bpy.data.lights.new('AutoSun', 'SUN')
light_auto_sun.energy = 3.0
light_auto_sun.angle = 0.0523599
ob_auto_sun = bpy.data.objects.new('AutoSun', light_auto_sun)
scene.collection.objects.link(ob_auto_sun)
ob_auto_sun.rotation_euler = (0.872665, 0.174533, 0.523599)
bpy.context.view_layer.update()
